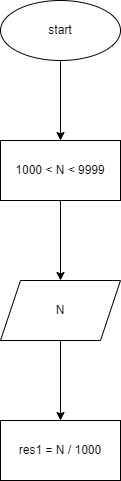

The diagram above was exported from draw.io. Its source (the exported page's mxGraphModel, read from the mxfile embedded in the PNG):
<mxGraphModel dx="747" dy="1447" grid="1" gridSize="10" guides="1" tooltips="1" connect="1" arrows="1" fold="1" page="1" pageScale="1" pageWidth="827" pageHeight="1169" math="0" shadow="0">
  <root>
    <mxCell id="0" />
    <mxCell id="1" parent="0" />
    <mxCell id="4" value="" style="edgeStyle=none;html=1;" edge="1" parent="1" source="2" target="3">
      <mxGeometry relative="1" as="geometry" />
    </mxCell>
    <mxCell id="2" value="start" style="ellipse;whiteSpace=wrap;html=1;" vertex="1" parent="1">
      <mxGeometry x="20" y="-10" width="120" height="60" as="geometry" />
    </mxCell>
    <mxCell id="6" value="" style="edgeStyle=none;html=1;" edge="1" parent="1" source="3" target="5">
      <mxGeometry relative="1" as="geometry" />
    </mxCell>
    <mxCell id="3" value="1000 &amp;lt; N &amp;lt; 9999" style="whiteSpace=wrap;html=1;" vertex="1" parent="1">
      <mxGeometry x="20" y="130" width="120" height="60" as="geometry" />
    </mxCell>
    <mxCell id="8" value="" style="edgeStyle=none;html=1;" edge="1" parent="1" source="5" target="7">
      <mxGeometry relative="1" as="geometry" />
    </mxCell>
    <mxCell id="5" value="N" style="shape=parallelogram;perimeter=parallelogramPerimeter;whiteSpace=wrap;html=1;fixedSize=1;" vertex="1" parent="1">
      <mxGeometry x="20" y="270" width="120" height="60" as="geometry" />
    </mxCell>
    <mxCell id="7" value="res1 = N / 1000" style="whiteSpace=wrap;html=1;" vertex="1" parent="1">
      <mxGeometry x="20" y="410" width="120" height="60" as="geometry" />
    </mxCell>
  </root>
</mxGraphModel>